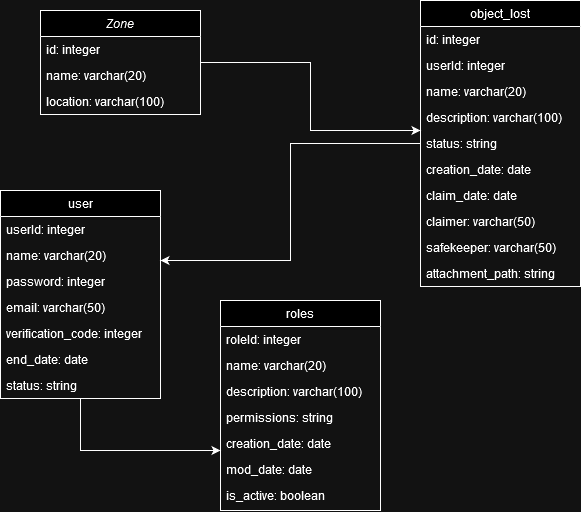

The diagram above was exported from draw.io. Its source (the exported page's mxGraphModel, read from the mxfile embedded in the PNG):
<mxGraphModel dx="1293" dy="518" grid="1" gridSize="10" guides="1" tooltips="1" connect="1" arrows="1" fold="1" page="1" pageScale="1" pageWidth="827" pageHeight="1169" math="0" shadow="0">
  <root>
    <mxCell id="WIyWlLk6GJQsqaUBKTNV-0" />
    <mxCell id="WIyWlLk6GJQsqaUBKTNV-1" parent="WIyWlLk6GJQsqaUBKTNV-0" />
    <mxCell id="m8-lYOiBzXU1sZ6vuf4d-19" style="edgeStyle=orthogonalEdgeStyle;rounded=0;orthogonalLoop=1;jettySize=auto;html=1;" edge="1" parent="WIyWlLk6GJQsqaUBKTNV-1" source="zkfFHV4jXpPFQw0GAbJ--0" target="zkfFHV4jXpPFQw0GAbJ--17">
      <mxGeometry relative="1" as="geometry">
        <Array as="points">
          <mxPoint x="460" y="82" />
          <mxPoint x="460" y="150" />
        </Array>
      </mxGeometry>
    </mxCell>
    <mxCell id="zkfFHV4jXpPFQw0GAbJ--0" value="Zone" style="swimlane;fontStyle=2;align=center;verticalAlign=top;childLayout=stackLayout;horizontal=1;startSize=26;horizontalStack=0;resizeParent=1;resizeLast=0;collapsible=1;marginBottom=0;rounded=0;shadow=0;strokeWidth=1;" parent="WIyWlLk6GJQsqaUBKTNV-1" vertex="1">
      <mxGeometry x="190" y="30" width="160" height="104" as="geometry">
        <mxRectangle x="230" y="140" width="160" height="26" as="alternateBounds" />
      </mxGeometry>
    </mxCell>
    <mxCell id="zkfFHV4jXpPFQw0GAbJ--1" value="id: integer" style="text;align=left;verticalAlign=top;spacingLeft=4;spacingRight=4;overflow=hidden;rotatable=0;points=[[0,0.5],[1,0.5]];portConstraint=eastwest;" parent="zkfFHV4jXpPFQw0GAbJ--0" vertex="1">
      <mxGeometry y="26" width="160" height="26" as="geometry" />
    </mxCell>
    <mxCell id="zkfFHV4jXpPFQw0GAbJ--2" value="name: varchar(20)" style="text;align=left;verticalAlign=top;spacingLeft=4;spacingRight=4;overflow=hidden;rotatable=0;points=[[0,0.5],[1,0.5]];portConstraint=eastwest;rounded=0;shadow=0;html=0;" parent="zkfFHV4jXpPFQw0GAbJ--0" vertex="1">
      <mxGeometry y="52" width="160" height="26" as="geometry" />
    </mxCell>
    <mxCell id="zkfFHV4jXpPFQw0GAbJ--3" value="location: varchar(100)" style="text;align=left;verticalAlign=top;spacingLeft=4;spacingRight=4;overflow=hidden;rotatable=0;points=[[0,0.5],[1,0.5]];portConstraint=eastwest;rounded=0;shadow=0;html=0;" parent="zkfFHV4jXpPFQw0GAbJ--0" vertex="1">
      <mxGeometry y="78" width="160" height="26" as="geometry" />
    </mxCell>
    <mxCell id="m8-lYOiBzXU1sZ6vuf4d-22" style="edgeStyle=orthogonalEdgeStyle;rounded=0;orthogonalLoop=1;jettySize=auto;html=1;" edge="1" parent="WIyWlLk6GJQsqaUBKTNV-1" source="zkfFHV4jXpPFQw0GAbJ--6" target="m8-lYOiBzXU1sZ6vuf4d-3">
      <mxGeometry relative="1" as="geometry">
        <Array as="points">
          <mxPoint x="230" y="470" />
        </Array>
      </mxGeometry>
    </mxCell>
    <mxCell id="zkfFHV4jXpPFQw0GAbJ--6" value="user" style="swimlane;fontStyle=0;align=center;verticalAlign=top;childLayout=stackLayout;horizontal=1;startSize=26;horizontalStack=0;resizeParent=1;resizeLast=0;collapsible=1;marginBottom=0;rounded=0;shadow=0;strokeWidth=1;" parent="WIyWlLk6GJQsqaUBKTNV-1" vertex="1">
      <mxGeometry x="150" y="210" width="160" height="208" as="geometry">
        <mxRectangle x="130" y="380" width="160" height="26" as="alternateBounds" />
      </mxGeometry>
    </mxCell>
    <mxCell id="zkfFHV4jXpPFQw0GAbJ--7" value="userId: integer" style="text;align=left;verticalAlign=top;spacingLeft=4;spacingRight=4;overflow=hidden;rotatable=0;points=[[0,0.5],[1,0.5]];portConstraint=eastwest;" parent="zkfFHV4jXpPFQw0GAbJ--6" vertex="1">
      <mxGeometry y="26" width="160" height="26" as="geometry" />
    </mxCell>
    <mxCell id="zkfFHV4jXpPFQw0GAbJ--8" value="name: varchar(20)" style="text;align=left;verticalAlign=top;spacingLeft=4;spacingRight=4;overflow=hidden;rotatable=0;points=[[0,0.5],[1,0.5]];portConstraint=eastwest;rounded=0;shadow=0;html=0;" parent="zkfFHV4jXpPFQw0GAbJ--6" vertex="1">
      <mxGeometry y="52" width="160" height="26" as="geometry" />
    </mxCell>
    <mxCell id="m8-lYOiBzXU1sZ6vuf4d-17" value="password: integer" style="text;align=left;verticalAlign=top;spacingLeft=4;spacingRight=4;overflow=hidden;rotatable=0;points=[[0,0.5],[1,0.5]];portConstraint=eastwest;" vertex="1" parent="zkfFHV4jXpPFQw0GAbJ--6">
      <mxGeometry y="78" width="160" height="26" as="geometry" />
    </mxCell>
    <mxCell id="m8-lYOiBzXU1sZ6vuf4d-15" value="email: varchar(50)" style="text;align=left;verticalAlign=top;spacingLeft=4;spacingRight=4;overflow=hidden;rotatable=0;points=[[0,0.5],[1,0.5]];portConstraint=eastwest;" vertex="1" parent="zkfFHV4jXpPFQw0GAbJ--6">
      <mxGeometry y="104" width="160" height="26" as="geometry" />
    </mxCell>
    <mxCell id="zkfFHV4jXpPFQw0GAbJ--11" value="verification_code: integer" style="text;align=left;verticalAlign=top;spacingLeft=4;spacingRight=4;overflow=hidden;rotatable=0;points=[[0,0.5],[1,0.5]];portConstraint=eastwest;" parent="zkfFHV4jXpPFQw0GAbJ--6" vertex="1">
      <mxGeometry y="130" width="160" height="26" as="geometry" />
    </mxCell>
    <mxCell id="m8-lYOiBzXU1sZ6vuf4d-16" value="end_date: date" style="text;align=left;verticalAlign=top;spacingLeft=4;spacingRight=4;overflow=hidden;rotatable=0;points=[[0,0.5],[1,0.5]];portConstraint=eastwest;" vertex="1" parent="zkfFHV4jXpPFQw0GAbJ--6">
      <mxGeometry y="156" width="160" height="26" as="geometry" />
    </mxCell>
    <mxCell id="m8-lYOiBzXU1sZ6vuf4d-18" value="status: string" style="text;align=left;verticalAlign=top;spacingLeft=4;spacingRight=4;overflow=hidden;rotatable=0;points=[[0,0.5],[1,0.5]];portConstraint=eastwest;" vertex="1" parent="zkfFHV4jXpPFQw0GAbJ--6">
      <mxGeometry y="182" width="160" height="26" as="geometry" />
    </mxCell>
    <mxCell id="m8-lYOiBzXU1sZ6vuf4d-20" style="edgeStyle=orthogonalEdgeStyle;rounded=0;orthogonalLoop=1;jettySize=auto;html=1;" edge="1" parent="WIyWlLk6GJQsqaUBKTNV-1" source="zkfFHV4jXpPFQw0GAbJ--17" target="zkfFHV4jXpPFQw0GAbJ--6">
      <mxGeometry relative="1" as="geometry">
        <Array as="points">
          <mxPoint x="440" y="163" />
          <mxPoint x="440" y="280" />
        </Array>
      </mxGeometry>
    </mxCell>
    <mxCell id="zkfFHV4jXpPFQw0GAbJ--17" value="object_lost" style="swimlane;fontStyle=0;align=center;verticalAlign=top;childLayout=stackLayout;horizontal=1;startSize=26;horizontalStack=0;resizeParent=1;resizeLast=0;collapsible=1;marginBottom=0;rounded=0;shadow=0;strokeWidth=1;" parent="WIyWlLk6GJQsqaUBKTNV-1" vertex="1">
      <mxGeometry x="570" y="20" width="160" height="286" as="geometry">
        <mxRectangle x="550" y="140" width="160" height="26" as="alternateBounds" />
      </mxGeometry>
    </mxCell>
    <mxCell id="zkfFHV4jXpPFQw0GAbJ--18" value="id: integer" style="text;align=left;verticalAlign=top;spacingLeft=4;spacingRight=4;overflow=hidden;rotatable=0;points=[[0,0.5],[1,0.5]];portConstraint=eastwest;" parent="zkfFHV4jXpPFQw0GAbJ--17" vertex="1">
      <mxGeometry y="26" width="160" height="26" as="geometry" />
    </mxCell>
    <mxCell id="zkfFHV4jXpPFQw0GAbJ--19" value="userId: integer" style="text;align=left;verticalAlign=top;spacingLeft=4;spacingRight=4;overflow=hidden;rotatable=0;points=[[0,0.5],[1,0.5]];portConstraint=eastwest;rounded=0;shadow=0;html=0;" parent="zkfFHV4jXpPFQw0GAbJ--17" vertex="1">
      <mxGeometry y="52" width="160" height="26" as="geometry" />
    </mxCell>
    <mxCell id="zkfFHV4jXpPFQw0GAbJ--20" value="name: varchar(20)" style="text;align=left;verticalAlign=top;spacingLeft=4;spacingRight=4;overflow=hidden;rotatable=0;points=[[0,0.5],[1,0.5]];portConstraint=eastwest;rounded=0;shadow=0;html=0;" parent="zkfFHV4jXpPFQw0GAbJ--17" vertex="1">
      <mxGeometry y="78" width="160" height="26" as="geometry" />
    </mxCell>
    <mxCell id="zkfFHV4jXpPFQw0GAbJ--21" value="description: varchar(100)" style="text;align=left;verticalAlign=top;spacingLeft=4;spacingRight=4;overflow=hidden;rotatable=0;points=[[0,0.5],[1,0.5]];portConstraint=eastwest;rounded=0;shadow=0;html=0;" parent="zkfFHV4jXpPFQw0GAbJ--17" vertex="1">
      <mxGeometry y="104" width="160" height="26" as="geometry" />
    </mxCell>
    <mxCell id="zkfFHV4jXpPFQw0GAbJ--22" value="status: string" style="text;align=left;verticalAlign=top;spacingLeft=4;spacingRight=4;overflow=hidden;rotatable=0;points=[[0,0.5],[1,0.5]];portConstraint=eastwest;rounded=0;shadow=0;html=0;" parent="zkfFHV4jXpPFQw0GAbJ--17" vertex="1">
      <mxGeometry y="130" width="160" height="26" as="geometry" />
    </mxCell>
    <mxCell id="zkfFHV4jXpPFQw0GAbJ--24" value="creation_date: date" style="text;align=left;verticalAlign=top;spacingLeft=4;spacingRight=4;overflow=hidden;rotatable=0;points=[[0,0.5],[1,0.5]];portConstraint=eastwest;" parent="zkfFHV4jXpPFQw0GAbJ--17" vertex="1">
      <mxGeometry y="156" width="160" height="26" as="geometry" />
    </mxCell>
    <mxCell id="zkfFHV4jXpPFQw0GAbJ--25" value="claim_date: date" style="text;align=left;verticalAlign=top;spacingLeft=4;spacingRight=4;overflow=hidden;rotatable=0;points=[[0,0.5],[1,0.5]];portConstraint=eastwest;" parent="zkfFHV4jXpPFQw0GAbJ--17" vertex="1">
      <mxGeometry y="182" width="160" height="26" as="geometry" />
    </mxCell>
    <mxCell id="m8-lYOiBzXU1sZ6vuf4d-1" value="claimer: varchar(50)" style="text;align=left;verticalAlign=top;spacingLeft=4;spacingRight=4;overflow=hidden;rotatable=0;points=[[0,0.5],[1,0.5]];portConstraint=eastwest;" vertex="1" parent="zkfFHV4jXpPFQw0GAbJ--17">
      <mxGeometry y="208" width="160" height="26" as="geometry" />
    </mxCell>
    <mxCell id="m8-lYOiBzXU1sZ6vuf4d-2" value="safekeeper: varchar(50)" style="text;align=left;verticalAlign=top;spacingLeft=4;spacingRight=4;overflow=hidden;rotatable=0;points=[[0,0.5],[1,0.5]];portConstraint=eastwest;" vertex="1" parent="zkfFHV4jXpPFQw0GAbJ--17">
      <mxGeometry y="234" width="160" height="26" as="geometry" />
    </mxCell>
    <mxCell id="m8-lYOiBzXU1sZ6vuf4d-0" value="attachment_path: string" style="text;align=left;verticalAlign=top;spacingLeft=4;spacingRight=4;overflow=hidden;rotatable=0;points=[[0,0.5],[1,0.5]];portConstraint=eastwest;" vertex="1" parent="zkfFHV4jXpPFQw0GAbJ--17">
      <mxGeometry y="260" width="160" height="26" as="geometry" />
    </mxCell>
    <mxCell id="m8-lYOiBzXU1sZ6vuf4d-3" value="roles" style="swimlane;fontStyle=0;align=center;verticalAlign=top;childLayout=stackLayout;horizontal=1;startSize=26;horizontalStack=0;resizeParent=1;resizeLast=0;collapsible=1;marginBottom=0;rounded=0;shadow=0;strokeWidth=1;" vertex="1" parent="WIyWlLk6GJQsqaUBKTNV-1">
      <mxGeometry x="370" y="320" width="160" height="210" as="geometry">
        <mxRectangle x="550" y="140" width="160" height="26" as="alternateBounds" />
      </mxGeometry>
    </mxCell>
    <mxCell id="m8-lYOiBzXU1sZ6vuf4d-4" value="roleId: integer" style="text;align=left;verticalAlign=top;spacingLeft=4;spacingRight=4;overflow=hidden;rotatable=0;points=[[0,0.5],[1,0.5]];portConstraint=eastwest;" vertex="1" parent="m8-lYOiBzXU1sZ6vuf4d-3">
      <mxGeometry y="26" width="160" height="26" as="geometry" />
    </mxCell>
    <mxCell id="m8-lYOiBzXU1sZ6vuf4d-5" value="name: varchar(20)" style="text;align=left;verticalAlign=top;spacingLeft=4;spacingRight=4;overflow=hidden;rotatable=0;points=[[0,0.5],[1,0.5]];portConstraint=eastwest;rounded=0;shadow=0;html=0;" vertex="1" parent="m8-lYOiBzXU1sZ6vuf4d-3">
      <mxGeometry y="52" width="160" height="26" as="geometry" />
    </mxCell>
    <mxCell id="m8-lYOiBzXU1sZ6vuf4d-7" value="description: varchar(100)" style="text;align=left;verticalAlign=top;spacingLeft=4;spacingRight=4;overflow=hidden;rotatable=0;points=[[0,0.5],[1,0.5]];portConstraint=eastwest;rounded=0;shadow=0;html=0;" vertex="1" parent="m8-lYOiBzXU1sZ6vuf4d-3">
      <mxGeometry y="78" width="160" height="26" as="geometry" />
    </mxCell>
    <mxCell id="m8-lYOiBzXU1sZ6vuf4d-8" value="permissions: string" style="text;align=left;verticalAlign=top;spacingLeft=4;spacingRight=4;overflow=hidden;rotatable=0;points=[[0,0.5],[1,0.5]];portConstraint=eastwest;rounded=0;shadow=0;html=0;" vertex="1" parent="m8-lYOiBzXU1sZ6vuf4d-3">
      <mxGeometry y="104" width="160" height="26" as="geometry" />
    </mxCell>
    <mxCell id="m8-lYOiBzXU1sZ6vuf4d-9" value="creation_date: date" style="text;align=left;verticalAlign=top;spacingLeft=4;spacingRight=4;overflow=hidden;rotatable=0;points=[[0,0.5],[1,0.5]];portConstraint=eastwest;" vertex="1" parent="m8-lYOiBzXU1sZ6vuf4d-3">
      <mxGeometry y="130" width="160" height="26" as="geometry" />
    </mxCell>
    <mxCell id="m8-lYOiBzXU1sZ6vuf4d-10" value="mod_date: date" style="text;align=left;verticalAlign=top;spacingLeft=4;spacingRight=4;overflow=hidden;rotatable=0;points=[[0,0.5],[1,0.5]];portConstraint=eastwest;" vertex="1" parent="m8-lYOiBzXU1sZ6vuf4d-3">
      <mxGeometry y="156" width="160" height="26" as="geometry" />
    </mxCell>
    <mxCell id="m8-lYOiBzXU1sZ6vuf4d-11" value="is_active: boolean" style="text;align=left;verticalAlign=top;spacingLeft=4;spacingRight=4;overflow=hidden;rotatable=0;points=[[0,0.5],[1,0.5]];portConstraint=eastwest;" vertex="1" parent="m8-lYOiBzXU1sZ6vuf4d-3">
      <mxGeometry y="182" width="160" height="26" as="geometry" />
    </mxCell>
  </root>
</mxGraphModel>